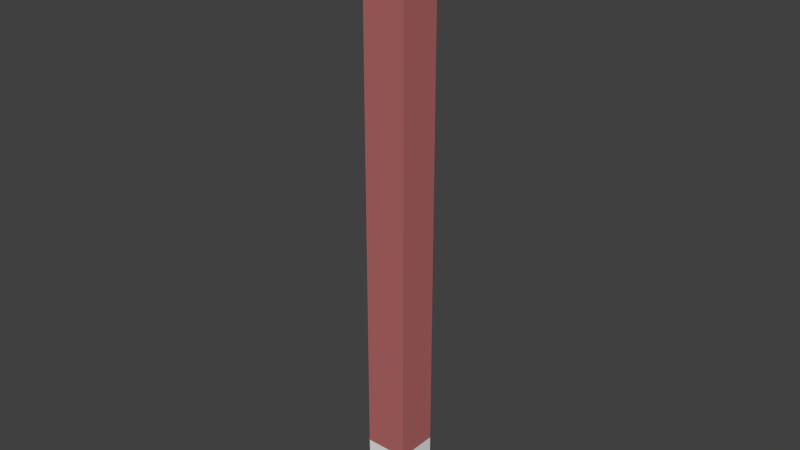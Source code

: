 # Source: leverstick.blend  (saved by Blender 2.75.0; exported with 4.5.12 LTS)
import bpy
from mathutils import Matrix  # noqa: F401  (used for matrix-valued properties, if any)

bpy.ops.wm.read_factory_settings(use_empty=True)
scene = bpy.context.scene
scene.name = 'Scene'

# ---- collections
col_collection_1 = bpy.data.collections.new('Collection 1'); scene.collection.children.link(col_collection_1)

# ---- materials (node trees are filled in below, after node groups)
mat_material = bpy.data.materials.new('Material')
mat_material.alpha_threshold = 0.0
mat_material.use_transparent_shadow = False
mat_material.diffuse_color = (0.448, 0.1401, 0.1337, 1.0)
mat_material.roughness = 0.5
mat_material.line_color = (0.0, 0.0, 0.0, 1.0)
mat_material_001 = bpy.data.materials.new('Material.001')
mat_material_001.alpha_threshold = 0.0
mat_material_001.use_transparent_shadow = False
mat_material_001.roughness = 0.5

# ---- material node trees

# ---- world
world_world = bpy.data.worlds.new('World'); scene.world = world_world
world_world.color = (0.05088, 0.05088, 0.05088)
world_world.use_sun_shadow = False
world_world.sun_shadow_jitter_overblur = 0.0
world_world.cycles.sampling_method = 'MANUAL'
world_world.cycles.sample_map_resolution = 256

# ---- meshes
me_cube = bpy.data.meshes.new('Cube')
me_cube.from_pydata([(1.047, 1.068, -2.0), (1.047, -0.9317, -2.0), (-0.9535, -0.9317, -2.0), (-0.9535, 1.068, -2.0), (1.047, 1.068, 1.454e-05), (1.002, -0.9566, -7.629e-06), (-0.9981, -0.9565, -7.629e-06), (-0.9535, 1.068, 1.454e-05), (1.047, 1.068, -1.781), (1.002, -0.9565, -1.781), (-0.9981, -0.9565, -1.781), (-0.9535, 1.068, -1.781), (0.6729, -0.1144, -0.08294)], [], [(0, 1, 2, 3), (4, 7, 6, 5), (8, 4, 5, 9), (9, 5, 6, 10), (10, 6, 7, 11), (8, 0, 3, 11), (4, 8, 11, 7), (2, 10, 11, 3), (1, 9, 10, 2), (0, 8, 9, 1)])
me_cube.polygons.foreach_set('material_index', [1, 0, 0, 0, 0, 1, 0, 1, 1, 1])
me_cube.materials.append(mat_material)
me_cube.materials.append(mat_material_001)
me_cube.use_remesh_preserve_volume = False
me_cube.use_remesh_preserve_attributes = False
me_cube.use_mirror_vertex_groups = False
me_cube.update()

# ---- objects
ob_cube = bpy.data.objects.new('Cube', me_cube)

# ---- transforms, parenting, visibility, modifiers, constraints
ob_cube.location = (-0.004551, -0.006373, 1.394)
ob_cube.scale = (0.09777, 0.09331, 1.394)
ob_cube.lock_rotations_4d = False
ob_cube.empty_display_type = 'ARROWS'
ob_cube.lineart.crease_threshold = 0.0

# ---- collection membership
col_collection_1.objects.link(ob_cube)

# ---- scene / render settings (as saved in the file)
scene.frame_start = 1; scene.frame_end = 250; scene.frame_set(1)
scene.render.engine = 'BLENDER_EEVEE_NEXT'
scene.render.resolution_percentage = 50
scene.render.dither_intensity = 0.0
scene.cycles.use_denoising = False
scene.cycles.samples = 10
scene.cycles.sampling_pattern = 'TABULATED_SOBOL'
scene.cycles.light_sampling_threshold = 0.0
scene.cycles.use_adaptive_sampling = False
scene.cycles.use_light_tree = False
scene.cycles.blur_glossy = 0.0
scene.cycles.pixel_filter_type = 'GAUSSIAN'
scene.cycles.sample_clamp_indirect = 0.0
scene.view_settings.view_transform = 'Standard'
bpy.context.view_layer.update()

# ---- added for rendering (the .blend has no active camera and no usable light): camera, sun
cam_auto = bpy.data.cameras.new('AutoCamera')
cam_auto.lens = 50.0
cam_auto.sensor_width = 36.0
cam_auto.clip_end = 1000.0
ob_auto_camera = bpy.data.objects.new('AutoCamera', cam_auto)
scene.collection.objects.link(ob_auto_camera)
ob_auto_camera.location = (2.59001, -3.11179, 2.07376)
ob_auto_camera.rotation_euler = (1.09748, -7.21219e-08, 0.694738)
scene.camera = ob_auto_camera
light_auto_sun = bpy.data.lights.new('AutoSun', 'SUN')
light_auto_sun.energy = 3.0
light_auto_sun.angle = 0.0523599
ob_auto_sun = bpy.data.objects.new('AutoSun', light_auto_sun)
scene.collection.objects.link(ob_auto_sun)
ob_auto_sun.rotation_euler = (0.872665, 0.174533, 0.523599)
bpy.context.view_layer.update()
